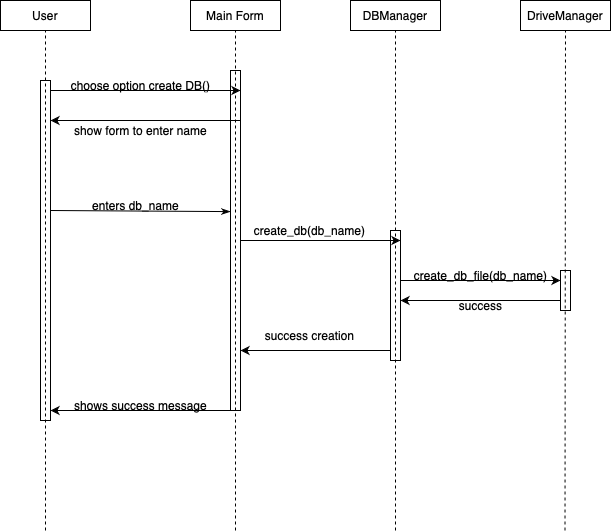

The diagram above was exported from draw.io. Its source (the exported page's mxGraphModel, read from the mxfile embedded in the PNG):
<mxGraphModel dx="976" dy="665" grid="1" gridSize="10" guides="1" tooltips="1" connect="1" arrows="1" fold="1" page="1" pageScale="1" pageWidth="827" pageHeight="1169" math="0" shadow="0">
  <root>
    <mxCell id="0" />
    <mxCell id="1" parent="0" />
    <mxCell id="nVRfigVDY1CdUlMMmzFG-1" value="User" style="rounded=0;whiteSpace=wrap;html=1;" vertex="1" parent="1">
      <mxGeometry x="40" y="160" width="90" height="30" as="geometry" />
    </mxCell>
    <mxCell id="nVRfigVDY1CdUlMMmzFG-2" value="Main Form" style="rounded=0;whiteSpace=wrap;html=1;" vertex="1" parent="1">
      <mxGeometry x="230" y="160" width="90" height="30" as="geometry" />
    </mxCell>
    <mxCell id="nVRfigVDY1CdUlMMmzFG-3" value="DBManager" style="rounded=0;whiteSpace=wrap;html=1;" vertex="1" parent="1">
      <mxGeometry x="390" y="160" width="90" height="30" as="geometry" />
    </mxCell>
    <mxCell id="nVRfigVDY1CdUlMMmzFG-4" value="DriveManager" style="rounded=0;whiteSpace=wrap;html=1;" vertex="1" parent="1">
      <mxGeometry x="560" y="160" width="90" height="30" as="geometry" />
    </mxCell>
    <mxCell id="nVRfigVDY1CdUlMMmzFG-5" value="" style="endArrow=none;dashed=1;html=1;rounded=0;entryX=0.5;entryY=1;entryDx=0;entryDy=0;" edge="1" parent="1" target="nVRfigVDY1CdUlMMmzFG-1">
      <mxGeometry width="50" height="50" relative="1" as="geometry">
        <mxPoint x="85" y="690" as="sourcePoint" />
        <mxPoint x="90" y="200" as="targetPoint" />
      </mxGeometry>
    </mxCell>
    <mxCell id="nVRfigVDY1CdUlMMmzFG-6" value="" style="endArrow=none;dashed=1;html=1;rounded=0;entryX=0.5;entryY=1;entryDx=0;entryDy=0;" edge="1" parent="1" target="nVRfigVDY1CdUlMMmzFG-2">
      <mxGeometry width="50" height="50" relative="1" as="geometry">
        <mxPoint x="275" y="690" as="sourcePoint" />
        <mxPoint x="280" y="290" as="targetPoint" />
      </mxGeometry>
    </mxCell>
    <mxCell id="nVRfigVDY1CdUlMMmzFG-7" value="" style="endArrow=none;dashed=1;html=1;rounded=0;entryX=0.5;entryY=1;entryDx=0;entryDy=0;" edge="1" parent="1" target="nVRfigVDY1CdUlMMmzFG-3">
      <mxGeometry width="50" height="50" relative="1" as="geometry">
        <mxPoint x="435" y="690" as="sourcePoint" />
        <mxPoint x="430" y="190" as="targetPoint" />
      </mxGeometry>
    </mxCell>
    <mxCell id="nVRfigVDY1CdUlMMmzFG-8" value="" style="endArrow=none;dashed=1;html=1;rounded=0;entryX=0.5;entryY=1;entryDx=0;entryDy=0;" edge="1" parent="1" target="nVRfigVDY1CdUlMMmzFG-4">
      <mxGeometry width="50" height="50" relative="1" as="geometry">
        <mxPoint x="604.5" y="690" as="sourcePoint" />
        <mxPoint x="604.5" y="190" as="targetPoint" />
      </mxGeometry>
    </mxCell>
    <mxCell id="nVRfigVDY1CdUlMMmzFG-9" value="" style="endArrow=classic;html=1;rounded=0;" edge="1" parent="1">
      <mxGeometry width="50" height="50" relative="1" as="geometry">
        <mxPoint x="90" y="250" as="sourcePoint" />
        <mxPoint x="280" y="250" as="targetPoint" />
      </mxGeometry>
    </mxCell>
    <mxCell id="nVRfigVDY1CdUlMMmzFG-10" value="choose option create DB()" style="text;html=1;align=center;verticalAlign=middle;resizable=0;points=[];autosize=1;strokeColor=none;fillColor=none;" vertex="1" parent="1">
      <mxGeometry x="100" y="230" width="160" height="30" as="geometry" />
    </mxCell>
    <mxCell id="nVRfigVDY1CdUlMMmzFG-11" value="" style="endArrow=classic;html=1;rounded=0;" edge="1" parent="1">
      <mxGeometry width="50" height="50" relative="1" as="geometry">
        <mxPoint x="280" y="280" as="sourcePoint" />
        <mxPoint x="90" y="280" as="targetPoint" />
      </mxGeometry>
    </mxCell>
    <mxCell id="nVRfigVDY1CdUlMMmzFG-12" value="show form to enter name" style="text;html=1;align=center;verticalAlign=middle;resizable=0;points=[];autosize=1;strokeColor=none;fillColor=none;" vertex="1" parent="1">
      <mxGeometry x="100" y="275" width="160" height="30" as="geometry" />
    </mxCell>
    <mxCell id="nVRfigVDY1CdUlMMmzFG-14" value="" style="endArrow=classic;html=1;rounded=0;startArrow=none;" edge="1" parent="1" source="nVRfigVDY1CdUlMMmzFG-27">
      <mxGeometry width="50" height="50" relative="1" as="geometry">
        <mxPoint x="90" y="370" as="sourcePoint" />
        <mxPoint x="280" y="370" as="targetPoint" />
      </mxGeometry>
    </mxCell>
    <mxCell id="nVRfigVDY1CdUlMMmzFG-15" value="enters db_name" style="text;html=1;align=center;verticalAlign=middle;resizable=0;points=[];autosize=1;strokeColor=none;fillColor=none;" vertex="1" parent="1">
      <mxGeometry x="120" y="350" width="110" height="30" as="geometry" />
    </mxCell>
    <mxCell id="nVRfigVDY1CdUlMMmzFG-16" value="" style="endArrow=classic;html=1;rounded=0;" edge="1" parent="1">
      <mxGeometry width="50" height="50" relative="1" as="geometry">
        <mxPoint x="280" y="400" as="sourcePoint" />
        <mxPoint x="440" y="400" as="targetPoint" />
      </mxGeometry>
    </mxCell>
    <mxCell id="nVRfigVDY1CdUlMMmzFG-17" value="create_db(db_name)" style="text;html=1;align=center;verticalAlign=middle;resizable=0;points=[];autosize=1;strokeColor=none;fillColor=none;" vertex="1" parent="1">
      <mxGeometry x="284" y="375" width="130" height="30" as="geometry" />
    </mxCell>
    <mxCell id="nVRfigVDY1CdUlMMmzFG-18" value="" style="endArrow=classic;html=1;rounded=0;" edge="1" parent="1">
      <mxGeometry width="50" height="50" relative="1" as="geometry">
        <mxPoint x="440" y="440" as="sourcePoint" />
        <mxPoint x="600" y="440" as="targetPoint" />
      </mxGeometry>
    </mxCell>
    <mxCell id="nVRfigVDY1CdUlMMmzFG-19" value="create_db_file(db_name)" style="text;html=1;align=center;verticalAlign=middle;resizable=0;points=[];autosize=1;strokeColor=none;fillColor=none;" vertex="1" parent="1">
      <mxGeometry x="440" y="420" width="160" height="30" as="geometry" />
    </mxCell>
    <mxCell id="nVRfigVDY1CdUlMMmzFG-20" value="" style="endArrow=classic;html=1;rounded=0;" edge="1" parent="1">
      <mxGeometry width="50" height="50" relative="1" as="geometry">
        <mxPoint x="600" y="460" as="sourcePoint" />
        <mxPoint x="440" y="460" as="targetPoint" />
      </mxGeometry>
    </mxCell>
    <mxCell id="nVRfigVDY1CdUlMMmzFG-21" value="success" style="text;html=1;align=center;verticalAlign=middle;resizable=0;points=[];autosize=1;strokeColor=none;fillColor=none;" vertex="1" parent="1">
      <mxGeometry x="485" y="450" width="70" height="30" as="geometry" />
    </mxCell>
    <mxCell id="nVRfigVDY1CdUlMMmzFG-22" value="" style="endArrow=classic;html=1;rounded=0;" edge="1" parent="1">
      <mxGeometry width="50" height="50" relative="1" as="geometry">
        <mxPoint x="430" y="510" as="sourcePoint" />
        <mxPoint x="280" y="510" as="targetPoint" />
      </mxGeometry>
    </mxCell>
    <mxCell id="nVRfigVDY1CdUlMMmzFG-23" value="success creation" style="text;html=1;align=center;verticalAlign=middle;resizable=0;points=[];autosize=1;strokeColor=none;fillColor=none;" vertex="1" parent="1">
      <mxGeometry x="294" y="480" width="110" height="30" as="geometry" />
    </mxCell>
    <mxCell id="nVRfigVDY1CdUlMMmzFG-24" value="" style="endArrow=classic;html=1;rounded=0;" edge="1" parent="1">
      <mxGeometry width="50" height="50" relative="1" as="geometry">
        <mxPoint x="270" y="570" as="sourcePoint" />
        <mxPoint x="90" y="570" as="targetPoint" />
      </mxGeometry>
    </mxCell>
    <mxCell id="nVRfigVDY1CdUlMMmzFG-25" value="shows success message" style="text;html=1;align=center;verticalAlign=middle;resizable=0;points=[];autosize=1;strokeColor=none;fillColor=none;" vertex="1" parent="1">
      <mxGeometry x="100" y="550" width="160" height="30" as="geometry" />
    </mxCell>
    <mxCell id="nVRfigVDY1CdUlMMmzFG-26" value="" style="rounded=0;whiteSpace=wrap;html=1;fillColor=none;" vertex="1" parent="1">
      <mxGeometry x="80" y="240" width="10" height="340" as="geometry" />
    </mxCell>
    <mxCell id="nVRfigVDY1CdUlMMmzFG-27" value="" style="rounded=0;whiteSpace=wrap;html=1;fillColor=none;" vertex="1" parent="1">
      <mxGeometry x="270" y="230" width="10" height="340" as="geometry" />
    </mxCell>
    <mxCell id="nVRfigVDY1CdUlMMmzFG-29" value="" style="endArrow=classicThin;html=1;rounded=0;entryX=0;entryY=0.415;entryDx=0;entryDy=0;entryPerimeter=0;endFill=1;" edge="1" parent="1" target="nVRfigVDY1CdUlMMmzFG-27">
      <mxGeometry width="50" height="50" relative="1" as="geometry">
        <mxPoint x="90" y="370" as="sourcePoint" />
        <mxPoint x="280" y="370" as="targetPoint" />
      </mxGeometry>
    </mxCell>
    <mxCell id="nVRfigVDY1CdUlMMmzFG-30" value="" style="rounded=0;whiteSpace=wrap;html=1;fillColor=none;" vertex="1" parent="1">
      <mxGeometry x="430" y="390" width="10" height="130" as="geometry" />
    </mxCell>
    <mxCell id="nVRfigVDY1CdUlMMmzFG-31" value="" style="rounded=0;whiteSpace=wrap;html=1;fillColor=none;" vertex="1" parent="1">
      <mxGeometry x="600" y="430" width="10" height="40" as="geometry" />
    </mxCell>
  </root>
</mxGraphModel>